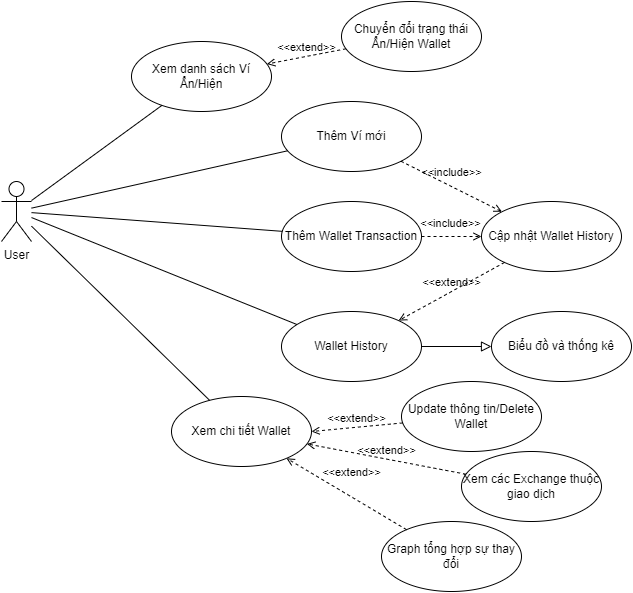

The diagram above was exported from draw.io. Its source (the exported page's mxGraphModel, read from the mxfile embedded in the PNG):
<mxGraphModel dx="1034" dy="446" grid="1" gridSize="10" guides="1" tooltips="1" connect="1" arrows="1" fold="1" page="1" pageScale="1" pageWidth="827" pageHeight="1169" math="0" shadow="0">
  <root>
    <mxCell id="0" />
    <mxCell id="1" parent="0" />
    <mxCell id="3OmY0LyoEJD2S5VbpKiA-1" value="User" style="shape=umlActor;verticalLabelPosition=bottom;verticalAlign=top;html=1;outlineConnect=0;" parent="1" vertex="1">
      <mxGeometry x="150" y="300" width="30" height="60" as="geometry" />
    </mxCell>
    <mxCell id="3OmY0LyoEJD2S5VbpKiA-4" value="Thêm Ví mới" style="ellipse;whiteSpace=wrap;html=1;" parent="1" vertex="1">
      <mxGeometry x="430" y="220" width="140" height="70" as="geometry" />
    </mxCell>
    <mxCell id="3OmY0LyoEJD2S5VbpKiA-5" value="Thêm Wallet Transaction" style="ellipse;whiteSpace=wrap;html=1;" parent="1" vertex="1">
      <mxGeometry x="430" y="320" width="140" height="70" as="geometry" />
    </mxCell>
    <mxCell id="3OmY0LyoEJD2S5VbpKiA-6" value="Wallet History" style="ellipse;whiteSpace=wrap;html=1;" parent="1" vertex="1">
      <mxGeometry x="430" y="430" width="140" height="70" as="geometry" />
    </mxCell>
    <mxCell id="3OmY0LyoEJD2S5VbpKiA-7" value="" style="endArrow=none;html=1;rounded=0;" parent="1" source="3OmY0LyoEJD2S5VbpKiA-1" target="3OmY0LyoEJD2S5VbpKiA-5" edge="1">
      <mxGeometry width="50" height="50" relative="1" as="geometry">
        <mxPoint x="210" y="464" as="sourcePoint" />
        <mxPoint x="364" y="320" as="targetPoint" />
      </mxGeometry>
    </mxCell>
    <mxCell id="3OmY0LyoEJD2S5VbpKiA-8" value="" style="endArrow=none;html=1;rounded=0;" parent="1" source="3OmY0LyoEJD2S5VbpKiA-1" target="3OmY0LyoEJD2S5VbpKiA-6" edge="1">
      <mxGeometry width="50" height="50" relative="1" as="geometry">
        <mxPoint x="190" y="341" as="sourcePoint" />
        <mxPoint x="441" y="360" as="targetPoint" />
      </mxGeometry>
    </mxCell>
    <mxCell id="3OmY0LyoEJD2S5VbpKiA-9" value="" style="endArrow=none;html=1;rounded=0;" parent="1" source="3OmY0LyoEJD2S5VbpKiA-1" target="3OmY0LyoEJD2S5VbpKiA-4" edge="1">
      <mxGeometry width="50" height="50" relative="1" as="geometry">
        <mxPoint x="200" y="351" as="sourcePoint" />
        <mxPoint x="451" y="370" as="targetPoint" />
      </mxGeometry>
    </mxCell>
    <mxCell id="3OmY0LyoEJD2S5VbpKiA-10" value="Cập nhật Wallet History" style="ellipse;whiteSpace=wrap;html=1;" parent="1" vertex="1">
      <mxGeometry x="630" y="320" width="140" height="70" as="geometry" />
    </mxCell>
    <mxCell id="3OmY0LyoEJD2S5VbpKiA-11" value="&amp;lt;&amp;lt;include&amp;gt;&amp;gt;" style="html=1;verticalAlign=bottom;labelBackgroundColor=none;endArrow=open;endFill=0;dashed=1;rounded=0;" parent="1" source="3OmY0LyoEJD2S5VbpKiA-4" target="3OmY0LyoEJD2S5VbpKiA-10" edge="1">
      <mxGeometry x="-0.0396" y="4" width="160" relative="1" as="geometry">
        <mxPoint x="340" y="390" as="sourcePoint" />
        <mxPoint x="500" y="390" as="targetPoint" />
        <mxPoint as="offset" />
      </mxGeometry>
    </mxCell>
    <mxCell id="3OmY0LyoEJD2S5VbpKiA-12" value="&amp;lt;&amp;lt;include&amp;gt;&amp;gt;" style="html=1;verticalAlign=bottom;labelBackgroundColor=none;endArrow=open;endFill=0;dashed=1;rounded=0;" parent="1" source="3OmY0LyoEJD2S5VbpKiA-5" target="3OmY0LyoEJD2S5VbpKiA-10" edge="1">
      <mxGeometry x="-0.0396" y="4" width="160" relative="1" as="geometry">
        <mxPoint x="559" y="290" as="sourcePoint" />
        <mxPoint x="661" y="340" as="targetPoint" />
        <mxPoint as="offset" />
      </mxGeometry>
    </mxCell>
    <mxCell id="3OmY0LyoEJD2S5VbpKiA-13" value="&amp;lt;&amp;lt;extend&amp;gt;&amp;gt;" style="html=1;verticalAlign=bottom;labelBackgroundColor=none;endArrow=open;endFill=0;dashed=1;rounded=0;" parent="1" source="3OmY0LyoEJD2S5VbpKiA-10" target="3OmY0LyoEJD2S5VbpKiA-6" edge="1">
      <mxGeometry width="160" relative="1" as="geometry">
        <mxPoint x="340" y="390" as="sourcePoint" />
        <mxPoint x="500" y="390" as="targetPoint" />
      </mxGeometry>
    </mxCell>
    <mxCell id="oXx6HA7nc2v3-skXkIQI-1" value="Biểu đồ và thống kê" style="ellipse;whiteSpace=wrap;html=1;" parent="1" vertex="1">
      <mxGeometry x="640" y="430" width="140" height="70" as="geometry" />
    </mxCell>
    <mxCell id="oXx6HA7nc2v3-skXkIQI-2" value="" style="endArrow=block;html=1;rounded=0;align=center;verticalAlign=bottom;endFill=0;labelBackgroundColor=none;endSize=8;" parent="1" target="oXx6HA7nc2v3-skXkIQI-1" edge="1">
      <mxGeometry relative="1" as="geometry">
        <mxPoint x="570" y="465" as="sourcePoint" />
        <mxPoint x="1014" y="541" as="targetPoint" />
      </mxGeometry>
    </mxCell>
    <mxCell id="oXx6HA7nc2v3-skXkIQI-3" value="" style="resizable=0;html=1;align=center;verticalAlign=top;labelBackgroundColor=none;" parent="oXx6HA7nc2v3-skXkIQI-2" connectable="0" vertex="1">
      <mxGeometry relative="1" as="geometry" />
    </mxCell>
    <mxCell id="_NYW4CDRAieGu-GcfVsq-1" value="Xem chi tiết Wallet" style="ellipse;whiteSpace=wrap;html=1;" vertex="1" parent="1">
      <mxGeometry x="320" y="515" width="140" height="70" as="geometry" />
    </mxCell>
    <mxCell id="_NYW4CDRAieGu-GcfVsq-2" value="" style="endArrow=none;html=1;rounded=0;" edge="1" parent="1" target="_NYW4CDRAieGu-GcfVsq-1" source="3OmY0LyoEJD2S5VbpKiA-1">
      <mxGeometry width="50" height="50" relative="1" as="geometry">
        <mxPoint x="180" y="420" as="sourcePoint" />
        <mxPoint x="441" y="444" as="targetPoint" />
      </mxGeometry>
    </mxCell>
    <mxCell id="_NYW4CDRAieGu-GcfVsq-3" value="Update thông tin/Delete Wallet" style="ellipse;whiteSpace=wrap;html=1;" vertex="1" parent="1">
      <mxGeometry x="550" y="500" width="140" height="70" as="geometry" />
    </mxCell>
    <mxCell id="_NYW4CDRAieGu-GcfVsq-4" value="Xem các Exchange thuộc giao dịch" style="ellipse;whiteSpace=wrap;html=1;" vertex="1" parent="1">
      <mxGeometry x="610" y="570" width="140" height="70" as="geometry" />
    </mxCell>
    <mxCell id="_NYW4CDRAieGu-GcfVsq-5" value="Graph tổng hợp sự thay đổi" style="ellipse;whiteSpace=wrap;html=1;" vertex="1" parent="1">
      <mxGeometry x="530" y="640" width="140" height="70" as="geometry" />
    </mxCell>
    <mxCell id="_NYW4CDRAieGu-GcfVsq-6" value="&amp;lt;&amp;lt;extend&amp;gt;&amp;gt;" style="html=1;verticalAlign=bottom;labelBackgroundColor=none;endArrow=open;endFill=0;dashed=1;rounded=0;entryX=1;entryY=0.5;entryDx=0;entryDy=0;" edge="1" parent="1" source="_NYW4CDRAieGu-GcfVsq-3" target="_NYW4CDRAieGu-GcfVsq-1">
      <mxGeometry width="160" relative="1" as="geometry">
        <mxPoint x="606" y="540" as="sourcePoint" />
        <mxPoint x="500" y="598" as="targetPoint" />
      </mxGeometry>
    </mxCell>
    <mxCell id="_NYW4CDRAieGu-GcfVsq-7" value="&amp;lt;&amp;lt;extend&amp;gt;&amp;gt;" style="html=1;verticalAlign=bottom;labelBackgroundColor=none;endArrow=open;endFill=0;dashed=1;rounded=0;" edge="1" parent="1" source="_NYW4CDRAieGu-GcfVsq-4" target="_NYW4CDRAieGu-GcfVsq-1">
      <mxGeometry width="160" relative="1" as="geometry">
        <mxPoint x="561" y="551" as="sourcePoint" />
        <mxPoint x="470" y="560" as="targetPoint" />
      </mxGeometry>
    </mxCell>
    <mxCell id="_NYW4CDRAieGu-GcfVsq-8" value="&amp;lt;&amp;lt;extend&amp;gt;&amp;gt;" style="html=1;verticalAlign=bottom;labelBackgroundColor=none;endArrow=open;endFill=0;dashed=1;rounded=0;" edge="1" parent="1" source="_NYW4CDRAieGu-GcfVsq-5" target="_NYW4CDRAieGu-GcfVsq-1">
      <mxGeometry x="0.0304" y="-13" width="160" relative="1" as="geometry">
        <mxPoint x="571" y="561" as="sourcePoint" />
        <mxPoint x="480" y="570" as="targetPoint" />
        <mxPoint as="offset" />
      </mxGeometry>
    </mxCell>
    <mxCell id="_NYW4CDRAieGu-GcfVsq-9" value="Xem danh sách Ví Ẩn/Hiện" style="ellipse;whiteSpace=wrap;html=1;" vertex="1" parent="1">
      <mxGeometry x="280" y="160" width="140" height="70" as="geometry" />
    </mxCell>
    <mxCell id="_NYW4CDRAieGu-GcfVsq-10" value="" style="endArrow=none;html=1;rounded=0;" edge="1" parent="1" target="_NYW4CDRAieGu-GcfVsq-9" source="3OmY0LyoEJD2S5VbpKiA-1">
      <mxGeometry width="50" height="50" relative="1" as="geometry">
        <mxPoint x="30" y="267" as="sourcePoint" />
        <mxPoint x="301" y="310" as="targetPoint" />
      </mxGeometry>
    </mxCell>
    <mxCell id="_NYW4CDRAieGu-GcfVsq-11" value="Chuyển đổi trạng thái Ẩn/Hiện Wallet" style="ellipse;whiteSpace=wrap;html=1;" vertex="1" parent="1">
      <mxGeometry x="490.00000000000006" y="120" width="140" height="70" as="geometry" />
    </mxCell>
    <mxCell id="_NYW4CDRAieGu-GcfVsq-12" value="&amp;lt;&amp;lt;extend&amp;gt;&amp;gt;" style="html=1;verticalAlign=bottom;labelBackgroundColor=none;endArrow=open;endFill=0;dashed=1;rounded=0;" edge="1" parent="1" source="_NYW4CDRAieGu-GcfVsq-11" target="_NYW4CDRAieGu-GcfVsq-9">
      <mxGeometry width="160" relative="1" as="geometry">
        <mxPoint x="546" y="160" as="sourcePoint" />
        <mxPoint x="385.8528765695559" y="176.57732935088143" as="targetPoint" />
      </mxGeometry>
    </mxCell>
  </root>
</mxGraphModel>